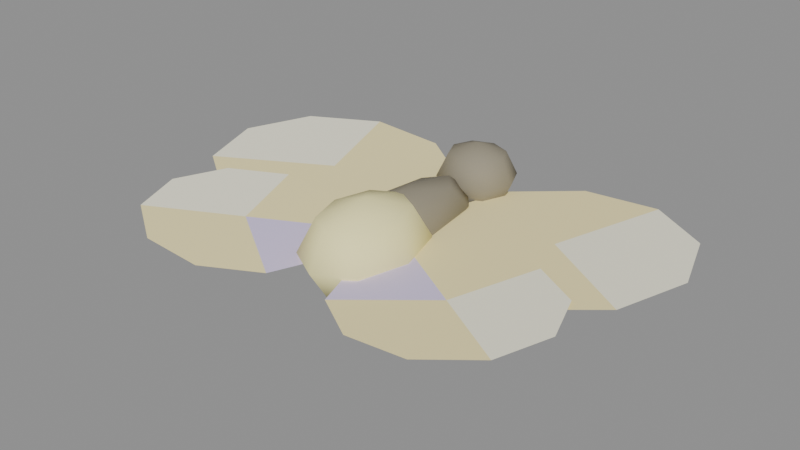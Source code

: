 # Source: GrasslandEcology.blend  (saved by Blender 5.2.45; exported with 4.5.12 LTS)
import bpy
from mathutils import Matrix  # noqa: F401  (used for matrix-valued properties, if any)

bpy.ops.wm.read_factory_settings(use_empty=True)
scene = bpy.context.scene
scene.name = 'Grassland Ecology Studio'

# ---- materials (node trees are filled in below, after node groups)
mat_meadow_soft_umber_body = bpy.data.materials.new('Meadow.Soft umber body')
mat_meadow_soft_umber_body.diffuse_color = (0.29, 0.26, 0.19, 1.0)
mat_meadow_lemon_wings = bpy.data.materials.new('Meadow.Lemon wings')
mat_meadow_lemon_wings.diffuse_color = (0.98, 0.86, 0.43, 1.0)
mat_meadow_cream_wing_tips = bpy.data.materials.new('Meadow.Cream wing tips')
mat_meadow_cream_wing_tips.diffuse_color = (1.0, 0.97, 0.77, 1.0)
mat_meadow_lilac_wing_edges = bpy.data.materials.new('Meadow.Lilac wing edges')
mat_meadow_lilac_wing_edges.diffuse_color = (0.7, 0.61, 0.87, 1.0)
mat_meadow_warm_firefly_abdomen = bpy.data.materials.new('Meadow.Warm firefly abdomen')
mat_meadow_warm_firefly_abdomen.diffuse_color = (0.99, 0.92, 0.44, 1.0)

# ---- material node trees
mat_meadow_soft_umber_body.use_nodes = True; mat_meadow_soft_umber_body.node_tree.nodes.clear()
_N = mat_meadow_soft_umber_body.node_tree.nodes; _L = mat_meadow_soft_umber_body.node_tree.links
n0 = _N.new('ShaderNodeBsdfPrincipled'); n0.name = 'Principled BSDF'; n0.location = (-200, 100)
n0.inputs[0].default_value = (0.29, 0.26, 0.19, 1.0)
n0.inputs[2].default_value = 0.8
n0.inputs[10].default_value = 0.005
n1 = _N.new('ShaderNodeOutputMaterial'); n1.name = 'Material Output'; n1.location = (200, 100)
_L.new(n0.outputs[0], n1.inputs[0])
n1.is_active_output = True
mat_meadow_lemon_wings.use_nodes = True; mat_meadow_lemon_wings.node_tree.nodes.clear()
_N = mat_meadow_lemon_wings.node_tree.nodes; _L = mat_meadow_lemon_wings.node_tree.links
n0 = _N.new('ShaderNodeBsdfPrincipled'); n0.name = 'Principled BSDF'; n0.location = (-200, 100)
n0.inputs[0].default_value = (0.98, 0.86, 0.43, 1.0)
n0.inputs[2].default_value = 0.8
n0.inputs[10].default_value = 0.005
n1 = _N.new('ShaderNodeOutputMaterial'); n1.name = 'Material Output'; n1.location = (200, 100)
_L.new(n0.outputs[0], n1.inputs[0])
n1.is_active_output = True
mat_meadow_cream_wing_tips.use_nodes = True; mat_meadow_cream_wing_tips.node_tree.nodes.clear()
_N = mat_meadow_cream_wing_tips.node_tree.nodes; _L = mat_meadow_cream_wing_tips.node_tree.links
n0 = _N.new('ShaderNodeBsdfPrincipled'); n0.name = 'Principled BSDF'; n0.location = (-200, 100)
n0.inputs[0].default_value = (1.0, 0.97, 0.77, 1.0)
n0.inputs[2].default_value = 0.8
n0.inputs[10].default_value = 0.005
n1 = _N.new('ShaderNodeOutputMaterial'); n1.name = 'Material Output'; n1.location = (200, 100)
_L.new(n0.outputs[0], n1.inputs[0])
n1.is_active_output = True
mat_meadow_lilac_wing_edges.use_nodes = True; mat_meadow_lilac_wing_edges.node_tree.nodes.clear()
_N = mat_meadow_lilac_wing_edges.node_tree.nodes; _L = mat_meadow_lilac_wing_edges.node_tree.links
n0 = _N.new('ShaderNodeBsdfPrincipled'); n0.name = 'Principled BSDF'; n0.location = (-200, 100)
n0.inputs[0].default_value = (0.7, 0.61, 0.87, 1.0)
n0.inputs[2].default_value = 0.8
n0.inputs[10].default_value = 0.005
n1 = _N.new('ShaderNodeOutputMaterial'); n1.name = 'Material Output'; n1.location = (200, 100)
_L.new(n0.outputs[0], n1.inputs[0])
n1.is_active_output = True
mat_meadow_warm_firefly_abdomen.use_nodes = True; mat_meadow_warm_firefly_abdomen.node_tree.nodes.clear()
_N = mat_meadow_warm_firefly_abdomen.node_tree.nodes; _L = mat_meadow_warm_firefly_abdomen.node_tree.links
n0 = _N.new('ShaderNodeBsdfPrincipled'); n0.name = 'Principled BSDF'; n0.location = (-200, 100)
n0.inputs[0].default_value = (0.99, 0.92, 0.44, 1.0)
n0.inputs[2].default_value = 0.8
n0.inputs[10].default_value = 0.005
n1 = _N.new('ShaderNodeOutputMaterial'); n1.name = 'Material Output'; n1.location = (200, 100)
_L.new(n0.outputs[0], n1.inputs[0])
n1.is_active_output = True

# ---- meshes
me_rounded_thorax = bpy.data.meshes.new('Rounded thorax')
me_rounded_thorax.from_pydata([(0.0, 0.0, -0.02), (0.02475, 0.0, -0.009749), (0.0175, 0.0525, -0.009749), (1.515e-18, 0.07425, -0.009749), (-0.0175, 0.0525, -0.009749), (-0.02475, 9.093e-18, -0.009749), (-0.0175, -0.0525, -0.009749), (-4.546e-18, -0.07425, -0.009749), (0.0175, -0.0525, -0.009749), (0.035, 0.0, 0.015), (0.02475, 0.07425, 0.015), (2.143e-18, 0.105, 0.015), (-0.02475, 0.07425, 0.015), (-0.035, 1.286e-17, 0.015), (-0.02475, -0.07425, 0.015), (-6.429e-18, -0.105, 0.015), (0.02475, -0.07425, 0.015), (0.02475, 0.0, 0.03975), (0.0175, 0.0525, 0.03975), (1.515e-18, 0.07425, 0.03975), (-0.0175, 0.0525, 0.03975), (-0.02475, 9.093e-18, 0.03975), (-0.0175, -0.0525, 0.03975), (-4.546e-18, -0.07425, 0.03975), (0.0175, -0.0525, 0.03975), (0.0, 0.0, 0.05)], [], [(0, 2, 1), (0, 3, 2), (0, 4, 3), (0, 5, 4), (0, 6, 5), (0, 7, 6), (0, 8, 7), (0, 1, 8), (1, 2, 10, 9), (2, 3, 11, 10), (3, 4, 12, 11), (4, 5, 13, 12), (5, 6, 14, 13), (6, 7, 15, 14), (7, 8, 16, 15), (8, 1, 9, 16), (9, 10, 18, 17), (10, 11, 19, 18), (11, 12, 20, 19), (12, 13, 21, 20), (13, 14, 22, 21), (14, 15, 23, 22), (15, 16, 24, 23), (16, 9, 17, 24), (25, 17, 18), (25, 18, 19), (25, 19, 20), (25, 20, 21), (25, 21, 22), (25, 22, 23), (25, 23, 24), (25, 24, 17)])
me_rounded_thorax.polygons.foreach_set('use_smooth', [True] * 32)
me_rounded_thorax.materials.append(mat_meadow_soft_umber_body)
me_rounded_thorax.update()
me_head = bpy.data.meshes.new('Head')
me_head.from_pydata([(0.0, 0.12, -0.01), (0.0297, 0.12, 0.0002513), (0.021, 0.14, 0.0002513), (1.819e-18, 0.1483, 0.0002513), (-0.021, 0.14, 0.0002513), (-0.0297, 0.12, 0.0002513), (-0.021, 0.1, 0.0002513), (-5.456e-18, 0.09172, 0.0002513), (0.021, 0.1, 0.0002513), (0.042, 0.12, 0.025), (0.0297, 0.1483, 0.025), (2.572e-18, 0.16, 0.025), (-0.0297, 0.1483, 0.025), (-0.042, 0.12, 0.025), (-0.0297, 0.09172, 0.025), (-7.715e-18, 0.08, 0.025), (0.0297, 0.09172, 0.025), (0.0297, 0.12, 0.04975), (0.021, 0.14, 0.04975), (1.819e-18, 0.1483, 0.04975), (-0.021, 0.14, 0.04975), (-0.0297, 0.12, 0.04975), (-0.021, 0.1, 0.04975), (-5.456e-18, 0.09172, 0.04975), (0.021, 0.1, 0.04975), (0.0, 0.12, 0.06)], [], [(0, 2, 1), (0, 3, 2), (0, 4, 3), (0, 5, 4), (0, 6, 5), (0, 7, 6), (0, 8, 7), (0, 1, 8), (1, 2, 10, 9), (2, 3, 11, 10), (3, 4, 12, 11), (4, 5, 13, 12), (5, 6, 14, 13), (6, 7, 15, 14), (7, 8, 16, 15), (8, 1, 9, 16), (9, 10, 18, 17), (10, 11, 19, 18), (11, 12, 20, 19), (12, 13, 21, 20), (13, 14, 22, 21), (14, 15, 23, 22), (15, 16, 24, 23), (16, 9, 17, 24), (25, 17, 18), (25, 18, 19), (25, 19, 20), (25, 20, 21), (25, 21, 22), (25, 22, 23), (25, 23, 24), (25, 24, 17)])
me_head.polygons.foreach_set('use_smooth', [True] * 32)
me_head.materials.append(mat_meadow_soft_umber_body)
me_head.update()
me_rounded_butterfly_wing = bpy.data.meshes.new('Rounded butterfly wing')
me_rounded_butterfly_wing.from_pydata([(-0.135, 0.055, 0.018), (-0.265, 0.055, 0.026), (-0.2402, 0.1285, 0.02447), (-0.1752, 0.1739, 0.02047), (-0.09483, 0.1739, 0.01553), (-0.02983, 0.1285, 0.01153), (-0.005, 0.055, 0.01), (-0.02983, -0.01847, 0.01153), (-0.09483, -0.06388, 0.01553), (-0.1752, -0.06388, 0.02047), (-0.2402, -0.01847, 0.02447)], [], [(2, 1, 0), (3, 2, 0), (4, 3, 0), (5, 4, 0), (6, 5, 0), (7, 6, 0), (8, 7, 0), (9, 8, 0), (10, 9, 0), (1, 10, 0)])
me_rounded_butterfly_wing.polygons.foreach_set('material_index', [1, 1, 0, 0, 0, 0, 0, 0, 0, 1])
me_rounded_butterfly_wing.materials.append(mat_meadow_lemon_wings)
me_rounded_butterfly_wing.materials.append(mat_meadow_cream_wing_tips)
me_rounded_butterfly_wing.materials.append(mat_meadow_lilac_wing_edges)
me_rounded_butterfly_wing.update()
me_rounded_butterfly_wing_001 = bpy.data.meshes.new('Rounded butterfly wing.001')
me_rounded_butterfly_wing_001.from_pydata([(-0.12, -0.085, 0.018), (-0.225, -0.085, 0.026), (-0.2049, -0.02916, 0.02447), (-0.1524, 0.00535, 0.02047), (-0.08755, 0.00535, 0.01553), (-0.03505, -0.02916, 0.01153), (-0.015, -0.085, 0.01), (-0.03505, -0.1408, 0.01153), (-0.08755, -0.1754, 0.01553), (-0.1524, -0.1754, 0.02047), (-0.2049, -0.1408, 0.02447)], [], [(2, 1, 0), (3, 2, 0), (4, 3, 0), (5, 4, 0), (6, 5, 0), (7, 6, 0), (8, 7, 0), (9, 8, 0), (10, 9, 0), (1, 10, 0)])
me_rounded_butterfly_wing_001.polygons.foreach_set('material_index', [1, 1, 0, 0, 2, 2, 0, 0, 0, 1])
me_rounded_butterfly_wing_001.materials.append(mat_meadow_lemon_wings)
me_rounded_butterfly_wing_001.materials.append(mat_meadow_cream_wing_tips)
me_rounded_butterfly_wing_001.materials.append(mat_meadow_lilac_wing_edges)
me_rounded_butterfly_wing_001.update()
me_rounded_butterfly_wing_002 = bpy.data.meshes.new('Rounded butterfly wing.002')
me_rounded_butterfly_wing_002.from_pydata([(0.135, 0.055, 0.018), (0.265, 0.055, 0.026), (0.2402, 0.1285, 0.02447), (0.1752, 0.1739, 0.02047), (0.09483, 0.1739, 0.01553), (0.02983, 0.1285, 0.01153), (0.005, 0.055, 0.01), (0.02983, -0.01847, 0.01153), (0.09483, -0.06388, 0.01553), (0.1752, -0.06388, 0.02047), (0.2402, -0.01847, 0.02447)], [], [(0, 1, 2), (0, 2, 3), (0, 3, 4), (0, 4, 5), (0, 5, 6), (0, 6, 7), (0, 7, 8), (0, 8, 9), (0, 9, 10), (0, 10, 1)])
me_rounded_butterfly_wing_002.polygons.foreach_set('material_index', [1, 1, 0, 0, 0, 0, 0, 0, 0, 1])
me_rounded_butterfly_wing_002.materials.append(mat_meadow_lemon_wings)
me_rounded_butterfly_wing_002.materials.append(mat_meadow_cream_wing_tips)
me_rounded_butterfly_wing_002.materials.append(mat_meadow_lilac_wing_edges)
me_rounded_butterfly_wing_002.update()
me_rounded_butterfly_wing_003 = bpy.data.meshes.new('Rounded butterfly wing.003')
me_rounded_butterfly_wing_003.from_pydata([(0.12, -0.085, 0.018), (0.225, -0.085, 0.026), (0.2049, -0.02916, 0.02447), (0.1524, 0.00535, 0.02047), (0.08755, 0.00535, 0.01553), (0.03505, -0.02916, 0.01153), (0.015, -0.085, 0.01), (0.03505, -0.1408, 0.01153), (0.08755, -0.1754, 0.01553), (0.1524, -0.1754, 0.02047), (0.2049, -0.1408, 0.02447)], [], [(0, 1, 2), (0, 2, 3), (0, 3, 4), (0, 4, 5), (0, 5, 6), (0, 6, 7), (0, 7, 8), (0, 8, 9), (0, 9, 10), (0, 10, 1)])
me_rounded_butterfly_wing_003.polygons.foreach_set('material_index', [1, 1, 0, 0, 2, 2, 0, 0, 0, 1])
me_rounded_butterfly_wing_003.materials.append(mat_meadow_lemon_wings)
me_rounded_butterfly_wing_003.materials.append(mat_meadow_cream_wing_tips)
me_rounded_butterfly_wing_003.materials.append(mat_meadow_lilac_wing_edges)
me_rounded_butterfly_wing_003.update()
me_firefly_thorax = bpy.data.meshes.new('Firefly thorax')
me_firefly_thorax.from_pydata([(0.0, 0.025, -0.012), (0.02121, 0.025, -0.004092), (0.015, 0.0475, -0.004092), (1.299e-18, 0.05682, -0.004092), (-0.015, 0.0475, -0.004092), (-0.02121, 0.025, -0.004092), (-0.015, 0.0025, -0.004092), (-3.897e-18, -0.00682, -0.004092), (0.015, 0.0025, -0.004092), (0.03, 0.025, 0.015), (0.02121, 0.05682, 0.015), (1.837e-18, 0.07, 0.015), (-0.02121, 0.05682, 0.015), (-0.03, 0.025, 0.015), (-0.02121, -0.00682, 0.015), (-5.511e-18, -0.02, 0.015), (0.02121, -0.00682, 0.015), (0.02121, 0.025, 0.03409), (0.015, 0.0475, 0.03409), (1.299e-18, 0.05682, 0.03409), (-0.015, 0.0475, 0.03409), (-0.02121, 0.025, 0.03409), (-0.015, 0.0025, 0.03409), (-3.897e-18, -0.00682, 0.03409), (0.015, 0.0025, 0.03409), (0.0, 0.025, 0.042)], [], [(0, 2, 1), (0, 3, 2), (0, 4, 3), (0, 5, 4), (0, 6, 5), (0, 7, 6), (0, 8, 7), (0, 1, 8), (1, 2, 10, 9), (2, 3, 11, 10), (3, 4, 12, 11), (4, 5, 13, 12), (5, 6, 14, 13), (6, 7, 15, 14), (7, 8, 16, 15), (8, 1, 9, 16), (9, 10, 18, 17), (10, 11, 19, 18), (11, 12, 20, 19), (12, 13, 21, 20), (13, 14, 22, 21), (14, 15, 23, 22), (15, 16, 24, 23), (16, 9, 17, 24), (25, 17, 18), (25, 18, 19), (25, 19, 20), (25, 20, 21), (25, 21, 22), (25, 22, 23), (25, 23, 24), (25, 24, 17)])
me_firefly_thorax.polygons.foreach_set('use_smooth', [True] * 32)
me_firefly_thorax.materials.append(mat_meadow_soft_umber_body)
me_firefly_thorax.update()
me_firefly_luminous_tail = bpy.data.meshes.new('Firefly luminous tail')
me_firefly_luminous_tail.from_pydata([(0.0, -0.05, -0.032), (0.03677, -0.05, -0.01823), (0.026, -0.0135, -0.01823), (2.251e-18, 0.001619, -0.01823), (-0.026, -0.0135, -0.01823), (-0.03677, -0.05, -0.01823), (-0.026, -0.0865, -0.01823), (-6.754e-18, -0.1016, -0.01823), (0.026, -0.0865, -0.01823), (0.052, -0.05, 0.015), (0.03677, 0.001619, 0.015), (3.184e-18, 0.023, 0.015), (-0.03677, 0.001619, 0.015), (-0.052, -0.05, 0.015), (-0.03677, -0.1016, 0.015), (-9.552e-18, -0.123, 0.015), (0.03677, -0.1016, 0.015), (0.03677, -0.05, 0.04823), (0.026, -0.0135, 0.04823), (2.251e-18, 0.001619, 0.04823), (-0.026, -0.0135, 0.04823), (-0.03677, -0.05, 0.04823), (-0.026, -0.0865, 0.04823), (-6.754e-18, -0.1016, 0.04823), (0.026, -0.0865, 0.04823), (0.0, -0.05, 0.062)], [], [(0, 2, 1), (0, 3, 2), (0, 4, 3), (0, 5, 4), (0, 6, 5), (0, 7, 6), (0, 8, 7), (0, 1, 8), (1, 2, 10, 9), (2, 3, 11, 10), (3, 4, 12, 11), (4, 5, 13, 12), (5, 6, 14, 13), (6, 7, 15, 14), (7, 8, 16, 15), (8, 1, 9, 16), (9, 10, 18, 17), (10, 11, 19, 18), (11, 12, 20, 19), (12, 13, 21, 20), (13, 14, 22, 21), (14, 15, 23, 22), (15, 16, 24, 23), (16, 9, 17, 24), (25, 17, 18), (25, 18, 19), (25, 19, 20), (25, 20, 21), (25, 21, 22), (25, 22, 23), (25, 23, 24), (25, 24, 17)])
me_firefly_luminous_tail.polygons.foreach_set('use_smooth', [True] * 32)
me_firefly_luminous_tail.materials.append(mat_meadow_warm_firefly_abdomen)
me_firefly_luminous_tail.update()

# ---- objects
ob_rounded_thorax = bpy.data.objects.new('Rounded thorax', me_rounded_thorax)
ob_head = bpy.data.objects.new('Head', me_head)
ob_rounded_butterfly_wing = bpy.data.objects.new('Rounded butterfly wing', me_rounded_butterfly_wing)
ob_rounded_butterfly_wing_001 = bpy.data.objects.new('Rounded butterfly wing.001', me_rounded_butterfly_wing_001)
ob_rounded_butterfly_wing_002 = bpy.data.objects.new('Rounded butterfly wing.002', me_rounded_butterfly_wing_002)
ob_rounded_butterfly_wing_003 = bpy.data.objects.new('Rounded butterfly wing.003', me_rounded_butterfly_wing_003)
ob_firefly_thorax = bpy.data.objects.new('Firefly thorax', me_firefly_thorax)
ob_firefly_luminous_tail = bpy.data.objects.new('Firefly luminous tail', me_firefly_luminous_tail)

# ---- transforms, parenting, visibility, modifiers, constraints
ob_rounded_thorax.location = (0.0, 0.0, 0.0)
ob_head.location = (0.0, 0.0, 0.0)
ob_rounded_butterfly_wing.location = (0.0, 0.0, 0.0)
ob_rounded_butterfly_wing_001.location = (0.0, 0.0, 0.0)
ob_rounded_butterfly_wing_002.location = (0.0, 0.0, 0.0)
ob_rounded_butterfly_wing_003.location = (0.0, 0.0, 0.0)
ob_firefly_thorax.location = (0.0, 0.0, 0.0)
ob_firefly_luminous_tail.location = (0.0, 0.0, 0.0)

# ---- collection membership
scene.collection.objects.link(ob_rounded_thorax)
scene.collection.objects.link(ob_head)
scene.collection.objects.link(ob_rounded_butterfly_wing)
scene.collection.objects.link(ob_rounded_butterfly_wing_001)
scene.collection.objects.link(ob_rounded_butterfly_wing_002)
scene.collection.objects.link(ob_rounded_butterfly_wing_003)
scene.collection.objects.link(ob_firefly_thorax)
scene.collection.objects.link(ob_firefly_luminous_tail)

# ---- scene / render settings (as saved in the file)
scene.frame_start = 1; scene.frame_end = 250; scene.frame_set(1)
scene.render.engine = 'BLENDER_EEVEE_NEXT'
scene.render.image_settings.exr_codec = 'NONE'
scene.render.use_bake_clear = False
scene.render.bake_margin = 0
scene.render.bake_bias = 0.0
scene.render.bake_samples = 0
scene.render.simplify_subdivision_render = 0
scene.render.simplify_child_particles_render = 0.0
scene.render.compositor_device = 'GPU'
scene.eevee.use_volume_custom_range = False
scene.eevee.gtao_distance = 0.0
scene.eevee.use_fast_gi = False
scene.eevee.fast_gi_thickness_near = 0.1
scene.eevee.fast_gi_thickness_far = 0.0
scene.eevee.ray_tracing_options.screen_trace_thickness = 0.1
bpy.context.view_layer.update()

# ---- added for rendering (the .blend has no active camera and no usable light): camera, sun + grey world if the file has none
cam_auto = bpy.data.cameras.new('AutoCamera')
cam_auto.lens = 50.0
cam_auto.sensor_width = 36.0
cam_auto.clip_end = 1000.0
ob_auto_camera = bpy.data.objects.new('AutoCamera', cam_auto)
scene.collection.objects.link(ob_auto_camera)
ob_auto_camera.location = (0.593659, -0.713125, 0.489927)
ob_auto_camera.rotation_euler = (1.09748, -7.21219e-08, 0.694738)
scene.camera = ob_auto_camera
light_auto_sun = bpy.data.lights.new('AutoSun', 'SUN')
light_auto_sun.energy = 3.0
light_auto_sun.angle = 0.0523599
ob_auto_sun = bpy.data.objects.new('AutoSun', light_auto_sun)
scene.collection.objects.link(ob_auto_sun)
ob_auto_sun.rotation_euler = (0.872665, 0.174533, 0.523599)
if scene.world is None:
    world_auto = bpy.data.worlds.new('AutoWorld')
    world_auto.color = (0.3, 0.3, 0.3)
    scene.world = world_auto
bpy.context.view_layer.update()
